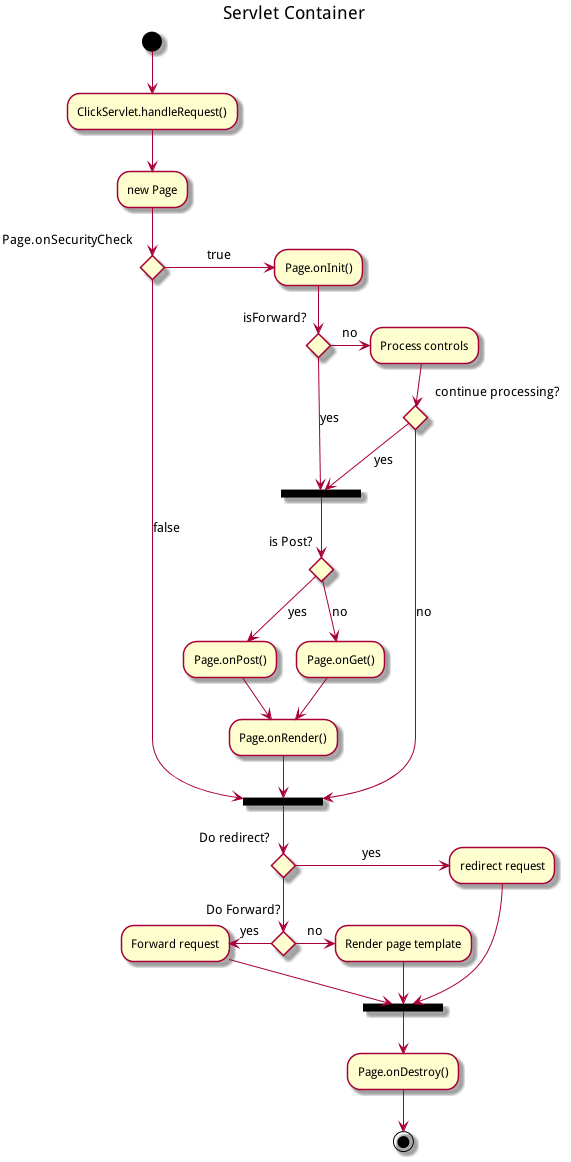

The diagram above was rendered by PlantUML. Its source (embedded in the PNG):
@startuml
title Servlet Container
(*) --> "ClickServlet.handleRequest()"
--> "new Page"
if "Page.onSecurityCheck" then
->[true] "Page.onInit()"
if "isForward?" then
->[no] "Process controls"
if "continue processing?" then
-->[yes] ===RENDERING===
else
-->[no] ===REDIRECT_CHECK===
endif
else
-->[yes] ===RENDERING===
endif
if "is Post?" then
-->[yes] "Page.onPost()"
--> "Page.onRender()" as render
--> ===REDIRECT_CHECK===
else
-->[no] "Page.onGet()"
--> render
endif
else
-->[false] ===REDIRECT_CHECK===
endif
if "Do redirect?" then
->[yes] "redirect request"
--> ==BEFORE_DESTROY===
else
if "Do Forward?" then
-left->[yes] "Forward request"
--> ==BEFORE_DESTROY===
else
-right->[no] "Render page template"
--> ==BEFORE_DESTROY===
endif
endif
--> "Page.onDestroy()"
-->(*)
@enduml